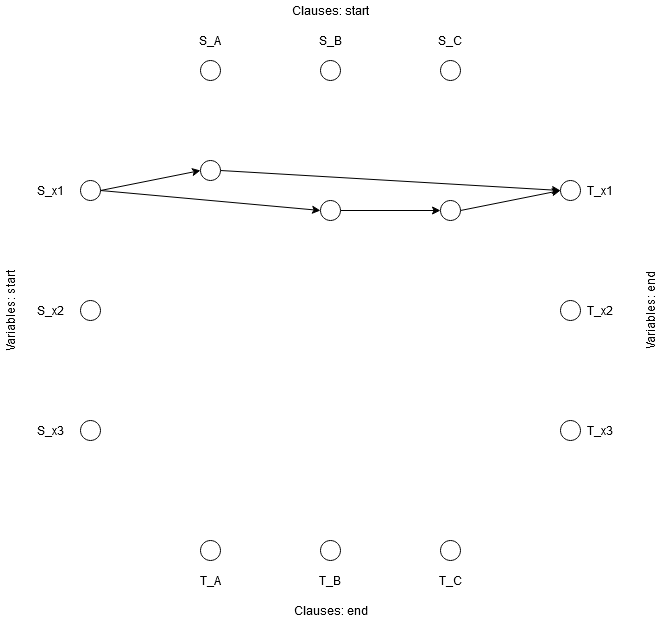

The diagram above was exported from draw.io. Its source (the exported page's mxGraphModel, read from the mxfile embedded in the PNG):
<mxGraphModel dx="1422" dy="781" grid="1" gridSize="10" guides="1" tooltips="1" connect="1" arrows="1" fold="1" page="1" pageScale="1" pageWidth="850" pageHeight="1100" math="0" shadow="0">
  <root>
    <mxCell id="0" />
    <mxCell id="1" parent="0" />
    <mxCell id="Cyy3V2fWAuuQHRHFRnHR-43" style="edgeStyle=none;rounded=0;orthogonalLoop=1;jettySize=auto;html=1;exitX=1;exitY=0.5;exitDx=0;exitDy=0;entryX=0;entryY=0.5;entryDx=0;entryDy=0;" edge="1" parent="1" source="Cyy3V2fWAuuQHRHFRnHR-1" target="Cyy3V2fWAuuQHRHFRnHR-37">
      <mxGeometry relative="1" as="geometry" />
    </mxCell>
    <mxCell id="Cyy3V2fWAuuQHRHFRnHR-46" style="edgeStyle=none;rounded=0;orthogonalLoop=1;jettySize=auto;html=1;exitX=1;exitY=0.5;exitDx=0;exitDy=0;entryX=0;entryY=0.5;entryDx=0;entryDy=0;" edge="1" parent="1" source="Cyy3V2fWAuuQHRHFRnHR-1" target="Cyy3V2fWAuuQHRHFRnHR-36">
      <mxGeometry relative="1" as="geometry" />
    </mxCell>
    <mxCell id="Cyy3V2fWAuuQHRHFRnHR-1" value="" style="ellipse;whiteSpace=wrap;html=1;aspect=fixed;" vertex="1" parent="1">
      <mxGeometry x="150" y="310" width="20" height="20" as="geometry" />
    </mxCell>
    <mxCell id="Cyy3V2fWAuuQHRHFRnHR-2" value="" style="ellipse;whiteSpace=wrap;html=1;aspect=fixed;" vertex="1" parent="1">
      <mxGeometry x="150" y="430" width="20" height="20" as="geometry" />
    </mxCell>
    <mxCell id="Cyy3V2fWAuuQHRHFRnHR-3" value="" style="ellipse;whiteSpace=wrap;html=1;aspect=fixed;" vertex="1" parent="1">
      <mxGeometry x="150" y="550" width="20" height="20" as="geometry" />
    </mxCell>
    <mxCell id="Cyy3V2fWAuuQHRHFRnHR-4" value="" style="ellipse;whiteSpace=wrap;html=1;aspect=fixed;" vertex="1" parent="1">
      <mxGeometry x="270" y="190" width="20" height="20" as="geometry" />
    </mxCell>
    <mxCell id="Cyy3V2fWAuuQHRHFRnHR-5" value="" style="ellipse;whiteSpace=wrap;html=1;aspect=fixed;" vertex="1" parent="1">
      <mxGeometry x="390" y="190" width="20" height="20" as="geometry" />
    </mxCell>
    <mxCell id="Cyy3V2fWAuuQHRHFRnHR-6" value="" style="ellipse;whiteSpace=wrap;html=1;aspect=fixed;" vertex="1" parent="1">
      <mxGeometry x="510" y="190" width="20" height="20" as="geometry" />
    </mxCell>
    <mxCell id="Cyy3V2fWAuuQHRHFRnHR-10" value="" style="ellipse;whiteSpace=wrap;html=1;aspect=fixed;" vertex="1" parent="1">
      <mxGeometry x="630" y="310" width="20" height="20" as="geometry" />
    </mxCell>
    <mxCell id="Cyy3V2fWAuuQHRHFRnHR-11" value="" style="ellipse;whiteSpace=wrap;html=1;aspect=fixed;" vertex="1" parent="1">
      <mxGeometry x="630" y="430" width="20" height="20" as="geometry" />
    </mxCell>
    <mxCell id="Cyy3V2fWAuuQHRHFRnHR-12" value="" style="ellipse;whiteSpace=wrap;html=1;aspect=fixed;" vertex="1" parent="1">
      <mxGeometry x="630" y="550" width="20" height="20" as="geometry" />
    </mxCell>
    <mxCell id="Cyy3V2fWAuuQHRHFRnHR-13" value="" style="ellipse;whiteSpace=wrap;html=1;aspect=fixed;" vertex="1" parent="1">
      <mxGeometry x="270" y="670" width="20" height="20" as="geometry" />
    </mxCell>
    <mxCell id="Cyy3V2fWAuuQHRHFRnHR-14" value="" style="ellipse;whiteSpace=wrap;html=1;aspect=fixed;" vertex="1" parent="1">
      <mxGeometry x="390" y="670" width="20" height="20" as="geometry" />
    </mxCell>
    <mxCell id="Cyy3V2fWAuuQHRHFRnHR-15" value="" style="ellipse;whiteSpace=wrap;html=1;aspect=fixed;" vertex="1" parent="1">
      <mxGeometry x="510" y="670" width="20" height="20" as="geometry" />
    </mxCell>
    <mxCell id="Cyy3V2fWAuuQHRHFRnHR-16" value="S_x1" style="text;html=1;strokeColor=none;fillColor=none;align=center;verticalAlign=middle;whiteSpace=wrap;rounded=0;" vertex="1" parent="1">
      <mxGeometry x="100" y="310" width="40" height="20" as="geometry" />
    </mxCell>
    <mxCell id="Cyy3V2fWAuuQHRHFRnHR-17" value="S_x2" style="text;html=1;strokeColor=none;fillColor=none;align=center;verticalAlign=middle;whiteSpace=wrap;rounded=0;" vertex="1" parent="1">
      <mxGeometry x="100" y="430" width="40" height="20" as="geometry" />
    </mxCell>
    <mxCell id="Cyy3V2fWAuuQHRHFRnHR-18" value="S_x3" style="text;html=1;strokeColor=none;fillColor=none;align=center;verticalAlign=middle;whiteSpace=wrap;rounded=0;" vertex="1" parent="1">
      <mxGeometry x="100" y="550" width="40" height="20" as="geometry" />
    </mxCell>
    <mxCell id="Cyy3V2fWAuuQHRHFRnHR-19" value="Variables: start" style="text;html=1;strokeColor=none;fillColor=none;align=center;verticalAlign=middle;whiteSpace=wrap;rounded=0;rotation=-90;" vertex="1" parent="1">
      <mxGeometry x="20" y="430" width="120" height="20" as="geometry" />
    </mxCell>
    <mxCell id="Cyy3V2fWAuuQHRHFRnHR-20" value="Clauses: start" style="text;html=1;strokeColor=none;fillColor=none;align=center;verticalAlign=middle;whiteSpace=wrap;rounded=0;rotation=0;" vertex="1" parent="1">
      <mxGeometry x="347.5" y="130" width="105" height="20" as="geometry" />
    </mxCell>
    <mxCell id="Cyy3V2fWAuuQHRHFRnHR-21" value="S_A" style="text;html=1;strokeColor=none;fillColor=none;align=center;verticalAlign=middle;whiteSpace=wrap;rounded=0;" vertex="1" parent="1">
      <mxGeometry x="260" y="160" width="40" height="20" as="geometry" />
    </mxCell>
    <mxCell id="Cyy3V2fWAuuQHRHFRnHR-22" value="S_B" style="text;html=1;strokeColor=none;fillColor=none;align=center;verticalAlign=middle;whiteSpace=wrap;rounded=0;" vertex="1" parent="1">
      <mxGeometry x="380" y="160" width="40" height="20" as="geometry" />
    </mxCell>
    <mxCell id="Cyy3V2fWAuuQHRHFRnHR-26" value="S_C" style="text;html=1;strokeColor=none;fillColor=none;align=center;verticalAlign=middle;whiteSpace=wrap;rounded=0;" vertex="1" parent="1">
      <mxGeometry x="500" y="160" width="40" height="20" as="geometry" />
    </mxCell>
    <mxCell id="Cyy3V2fWAuuQHRHFRnHR-27" value="Clauses: end" style="text;html=1;strokeColor=none;fillColor=none;align=center;verticalAlign=middle;whiteSpace=wrap;rounded=0;rotation=0;" vertex="1" parent="1">
      <mxGeometry x="347.5" y="730" width="105" height="20" as="geometry" />
    </mxCell>
    <mxCell id="Cyy3V2fWAuuQHRHFRnHR-28" value="Variables: end" style="text;html=1;strokeColor=none;fillColor=none;align=center;verticalAlign=middle;whiteSpace=wrap;rounded=0;rotation=-90;" vertex="1" parent="1">
      <mxGeometry x="660" y="430" width="120" height="20" as="geometry" />
    </mxCell>
    <mxCell id="Cyy3V2fWAuuQHRHFRnHR-29" value="T_x1" style="text;html=1;strokeColor=none;fillColor=none;align=center;verticalAlign=middle;whiteSpace=wrap;rounded=0;" vertex="1" parent="1">
      <mxGeometry x="650" y="310" width="40" height="20" as="geometry" />
    </mxCell>
    <mxCell id="Cyy3V2fWAuuQHRHFRnHR-30" value="T_x2" style="text;html=1;strokeColor=none;fillColor=none;align=center;verticalAlign=middle;whiteSpace=wrap;rounded=0;" vertex="1" parent="1">
      <mxGeometry x="650" y="430" width="40" height="20" as="geometry" />
    </mxCell>
    <mxCell id="Cyy3V2fWAuuQHRHFRnHR-31" value="T_x3" style="text;html=1;strokeColor=none;fillColor=none;align=center;verticalAlign=middle;whiteSpace=wrap;rounded=0;" vertex="1" parent="1">
      <mxGeometry x="650" y="550" width="40" height="20" as="geometry" />
    </mxCell>
    <mxCell id="Cyy3V2fWAuuQHRHFRnHR-32" value="T_A" style="text;html=1;strokeColor=none;fillColor=none;align=center;verticalAlign=middle;whiteSpace=wrap;rounded=0;" vertex="1" parent="1">
      <mxGeometry x="260" y="700" width="40" height="20" as="geometry" />
    </mxCell>
    <mxCell id="Cyy3V2fWAuuQHRHFRnHR-33" value="T_B" style="text;html=1;strokeColor=none;fillColor=none;align=center;verticalAlign=middle;whiteSpace=wrap;rounded=0;" vertex="1" parent="1">
      <mxGeometry x="380" y="700" width="40" height="20" as="geometry" />
    </mxCell>
    <mxCell id="Cyy3V2fWAuuQHRHFRnHR-34" value="T_C" style="text;html=1;strokeColor=none;fillColor=none;align=center;verticalAlign=middle;whiteSpace=wrap;rounded=0;" vertex="1" parent="1">
      <mxGeometry x="500" y="700" width="40" height="20" as="geometry" />
    </mxCell>
    <mxCell id="Cyy3V2fWAuuQHRHFRnHR-42" style="edgeStyle=none;rounded=0;orthogonalLoop=1;jettySize=auto;html=1;exitX=1;exitY=0.5;exitDx=0;exitDy=0;entryX=0;entryY=0.5;entryDx=0;entryDy=0;" edge="1" parent="1" source="Cyy3V2fWAuuQHRHFRnHR-36" target="Cyy3V2fWAuuQHRHFRnHR-10">
      <mxGeometry relative="1" as="geometry" />
    </mxCell>
    <mxCell id="Cyy3V2fWAuuQHRHFRnHR-36" value="" style="ellipse;whiteSpace=wrap;html=1;aspect=fixed;" vertex="1" parent="1">
      <mxGeometry x="270" y="290" width="20" height="20" as="geometry" />
    </mxCell>
    <mxCell id="Cyy3V2fWAuuQHRHFRnHR-44" style="edgeStyle=none;rounded=0;orthogonalLoop=1;jettySize=auto;html=1;exitX=1;exitY=0.5;exitDx=0;exitDy=0;entryX=0;entryY=0.5;entryDx=0;entryDy=0;" edge="1" parent="1" source="Cyy3V2fWAuuQHRHFRnHR-37" target="Cyy3V2fWAuuQHRHFRnHR-38">
      <mxGeometry relative="1" as="geometry" />
    </mxCell>
    <mxCell id="Cyy3V2fWAuuQHRHFRnHR-37" value="" style="ellipse;whiteSpace=wrap;html=1;aspect=fixed;" vertex="1" parent="1">
      <mxGeometry x="390" y="330" width="20" height="20" as="geometry" />
    </mxCell>
    <mxCell id="Cyy3V2fWAuuQHRHFRnHR-45" style="edgeStyle=none;rounded=0;orthogonalLoop=1;jettySize=auto;html=1;exitX=1;exitY=0.5;exitDx=0;exitDy=0;entryX=0;entryY=0.5;entryDx=0;entryDy=0;" edge="1" parent="1" source="Cyy3V2fWAuuQHRHFRnHR-38" target="Cyy3V2fWAuuQHRHFRnHR-10">
      <mxGeometry relative="1" as="geometry" />
    </mxCell>
    <mxCell id="Cyy3V2fWAuuQHRHFRnHR-38" value="" style="ellipse;whiteSpace=wrap;html=1;aspect=fixed;" vertex="1" parent="1">
      <mxGeometry x="510" y="330" width="20" height="20" as="geometry" />
    </mxCell>
  </root>
</mxGraphModel>